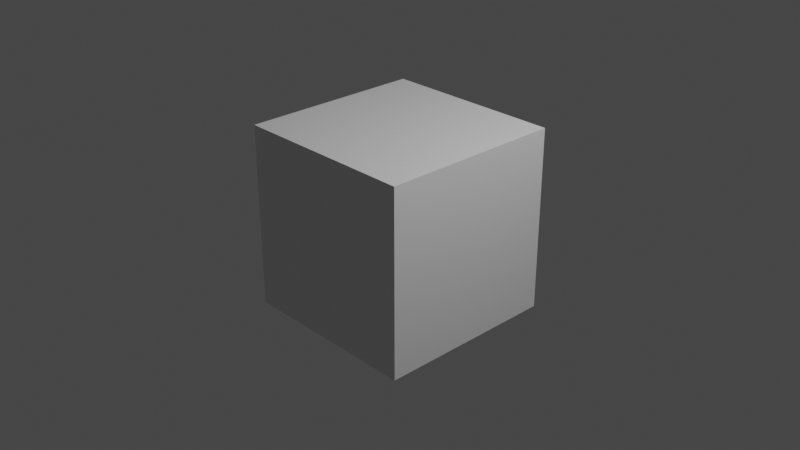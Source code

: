 # Source: CinematicSound.blend  (saved by Blender 2.90.8; exported with 4.5.12 LTS)
import bpy
from mathutils import Matrix  # noqa: F401  (used for matrix-valued properties, if any)

bpy.ops.wm.read_factory_settings(use_empty=True)
scene = bpy.context.scene
scene.name = 'Scene'

# ---- collections
col_collection = bpy.data.collections.new('Collection'); scene.collection.children.link(col_collection)

# ---- materials (node trees are filled in below, after node groups)
mat_material = bpy.data.materials.new('Material')
mat_material.alpha_threshold = 0.0
mat_material.use_transparent_shadow = False
mat_material.line_color = (0.0, 0.0, 0.0, 1.0)

# ---- material node trees
mat_material.use_nodes = True; mat_material.node_tree.nodes.clear()
_N = mat_material.node_tree.nodes; _L = mat_material.node_tree.links
n0 = _N.new('ShaderNodeOutputMaterial'); n0.name = 'Material Output'; n0.location = (300, 300)
n1 = _N.new('ShaderNodeBsdfPrincipled'); n1.name = 'Principled BSDF'; n1.location = (10, 300)
n1.distribution = 'GGX'
n1.subsurface_method = 'BURLEY'
n1.inputs[2].default_value = 0.4
n1.inputs[3].default_value = 1.45
n1.inputs[27].default_value = (0.0, 0.0, 0.0, 1.0)
n1.inputs[28].default_value = 1.0
_L.new(n1.outputs[0], n0.inputs[0])
n0.is_active_output = True

# ---- world
world_world = bpy.data.worlds.new('World'); scene.world = world_world
world_world.use_nodes = True; world_world.node_tree.nodes.clear()
_N = world_world.node_tree.nodes; _L = world_world.node_tree.links
n0 = _N.new('ShaderNodeOutputWorld'); n0.name = 'World Output'; n0.location = (300, 300)
n1 = _N.new('ShaderNodeBackground'); n1.name = 'Background'; n1.location = (10, 300)
n1.inputs[0].default_value = (0.05088, 0.05088, 0.05088, 1.0)
_L.new(n1.outputs[0], n0.inputs[0])
n0.is_active_output = True
world_world.color = (0.05088, 0.05088, 0.05088)
world_world.use_sun_shadow = False
world_world.sun_shadow_jitter_overblur = 0.0

# ---- cameras
cam_camera = bpy.data.cameras.new('Camera')
cam_camera.clip_end = 100.0
cam_camera.ortho_scale = 7.314

# ---- lights
light_light = bpy.data.lights.new('Light', 'POINT')
light_light.transmission_factor = 0.0
light_light.energy = 1000.0
light_light.shadow_soft_size = 0.1
light_light.shadow_maximum_resolution = 0.006
light_light.use_absolute_resolution = True

# ---- meshes
me_cube = bpy.data.meshes.new('Cube')
me_cube.from_pydata([(1.0, 1.0, 1.0), (1.0, 1.0, -1.0), (1.0, -1.0, 1.0), (1.0, -1.0, -1.0), (-1.0, 1.0, 1.0), (-1.0, 1.0, -1.0), (-1.0, -1.0, 1.0), (-1.0, -1.0, -1.0)], [], [(0, 4, 6, 2), (3, 2, 6, 7), (7, 6, 4, 5), (5, 1, 3, 7), (1, 0, 2, 3), (5, 4, 0, 1)])
_uv = me_cube.uv_layers.new(name='UVMap')
_uv.uv.foreach_set('vector', [0.625, 0.5, 0.875, 0.5, 0.875, 0.75, 0.625, 0.75, 0.375, 0.75, 0.625, 0.75, 0.625, 1.0, 0.375, 1.0, 0.375, 0.0, 0.625, 0.0, 0.625, 0.25, 0.375, 0.25, 0.125, 0.5, 0.375, 0.5, 0.375, 0.75, 0.125, 0.75, 0.375, 0.5, 0.625, 0.5, 0.625, 0.75, 0.375, 0.75, 0.375, 0.25, 0.625, 0.25, 0.625, 0.5, 0.375, 0.5])
me_cube.materials.append(mat_material)
me_cube.use_remesh_preserve_volume = False
me_cube.use_remesh_preserve_attributes = False
me_cube.use_mirror_vertex_groups = False
me_cube.update()

# ---- objects
ob_cube = bpy.data.objects.new('Cube', me_cube)
ob_light = bpy.data.objects.new('Light', light_light)
ob_camera = bpy.data.objects.new('Camera', cam_camera)

# ---- transforms, parenting, visibility, modifiers, constraints
ob_cube.location = (0.0, 0.0, 0.0)
ob_cube.lock_rotations_4d = False
ob_cube.empty_display_type = 'ARROWS'
ob_cube.lineart.crease_threshold = 0.0
ob_light.location = (4.076, 1.005, 5.904)
ob_light.rotation_euler = (0.6503, 0.05522, 1.866)
ob_light.lock_rotations_4d = False
ob_light.empty_display_type = 'ARROWS'
ob_light.color = (0.0, 0.0, 0.0, 0.0)
ob_light.lineart.crease_threshold = 0.0
ob_camera.location = (7.359, -6.926, 4.958)
ob_camera.rotation_euler = (1.109, 0.0, 0.8149)
ob_camera.lock_rotations_4d = False
ob_camera.empty_display_type = 'ARROWS'
ob_camera.color = (0.0, 0.0, 0.0, 0.0)
ob_camera.display_type = 'WIRE'
ob_camera.lineart.crease_threshold = 0.0

# ---- collection membership
col_collection.objects.link(ob_cube)
col_collection.objects.link(ob_light)
col_collection.objects.link(ob_camera)

# ---- scene / render settings (as saved in the file)
scene.camera = ob_camera
scene.frame_start = 1; scene.frame_end = 2688; scene.frame_set(1)
scene.render.engine = 'BLENDER_EEVEE_NEXT'
scene.render.image_settings.file_format = 'FFMPEG'
scene.render.image_settings.color_mode = 'RGB'
scene.render.fps = 5
scene.render.fps_base = 0.2083
scene.cycles.use_denoising = False
scene.cycles.samples = 128
scene.cycles.sampling_pattern = 'TABULATED_SOBOL'
scene.cycles.use_adaptive_sampling = False
scene.cycles.use_light_tree = False
scene.view_settings.view_transform = 'Filmic'
bpy.context.view_layer.update()
